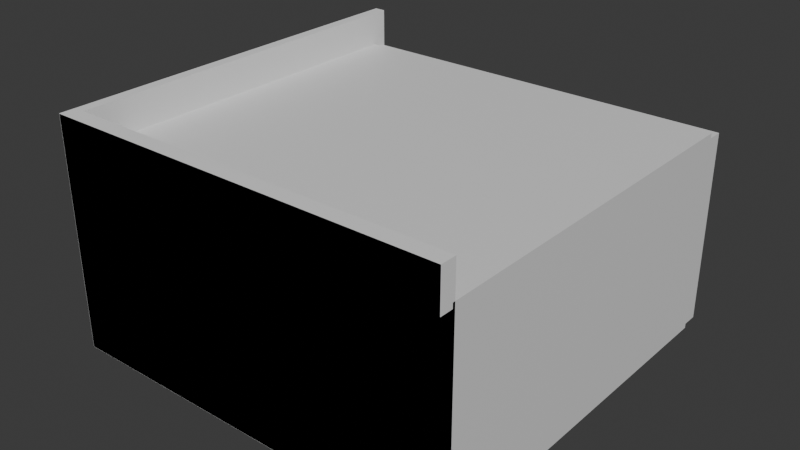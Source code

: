 # Source: FConMiddleSection.blend  (saved by Blender 4.2.67; exported with 4.5.12 LTS)
import bpy
from mathutils import Matrix  # noqa: F401  (used for matrix-valued properties, if any)

bpy.ops.wm.read_factory_settings(use_empty=True)
scene = bpy.context.scene
scene.name = 'Scene'

# ---- collections
col_collection = bpy.data.collections.new('Collection'); scene.collection.children.link(col_collection)
col_export = bpy.data.collections.new('Export'); scene.collection.children.link(col_export)

# ---- materials (node trees are filled in below, after node groups)
mat_material = bpy.data.materials.new('Material')
mat_material.alpha_threshold = 0.0
mat_material.roughness = 0.5
mat_material.line_color = (0.0, 0.0, 0.0, 1.0)

# ---- material node trees
mat_material.use_nodes = True; mat_material.node_tree.nodes.clear()
_N = mat_material.node_tree.nodes; _L = mat_material.node_tree.links
n0 = _N.new('ShaderNodeOutputMaterial'); n0.name = 'Material Output'; n0.location = (300, 300)
n1 = _N.new('ShaderNodeBsdfPrincipled'); n1.name = 'Principled BSDF'; n1.location = (10, 300)
n1.inputs[3].default_value = 1.45
_L.new(n1.outputs[0], n0.inputs[0])
n0.is_active_output = True

# ---- world
world_world = bpy.data.worlds.new('World'); scene.world = world_world
world_world.use_nodes = True; world_world.node_tree.nodes.clear()
_N = world_world.node_tree.nodes; _L = world_world.node_tree.links
n0 = _N.new('ShaderNodeOutputWorld'); n0.name = 'World Output'; n0.location = (300, 300)
n1 = _N.new('ShaderNodeBackground'); n1.name = 'Background'; n1.location = (10, 300)
n1.inputs[0].default_value = (0.05088, 0.05088, 0.05088, 1.0)
_L.new(n1.outputs[0], n0.inputs[0])
n0.is_active_output = True
world_world.color = (0.05088, 0.05088, 0.05088)
world_world.sun_shadow_jitter_overblur = 0.0

# ---- meshes
me_cube_003 = bpy.data.meshes.new('Cube.003')
me_cube_003.from_pydata([(-2.0, -2.0, 0.02995), (-2.0, -2.0, 1.17), (-2.0, -1.953, 0.02995), (-2.0, -1.953, 1.17), (0.0, -2.0, 0.02995), (0.0, -2.0, 1.17), (0.0, -1.923, 0.02995), (0.0, -1.923, 1.17), (-1.945, -1.923, 0.02995), (-1.945, -1.923, 1.17), (-1.975, -2.0, 0.02995), (-1.975, -2.0, 1.17), (-2.0, -0.0004793, 1.17), (-2.0, -0.0004793, 0.02995), (-1.945, -0.0004793, 0.02995), (-1.945, -0.0004793, 1.17)], [], [(0, 1, 3, 2), (8, 9, 7, 6), (6, 7, 5, 4), (10, 11, 1, 0), (8, 6, 4, 10), (9, 3, 1, 11), (7, 9, 11, 5), (2, 8, 10, 0), (4, 5, 11, 10), (8, 2, 13, 14), (13, 12, 15, 14), (3, 9, 15, 12), (2, 3, 12, 13), (9, 8, 14, 15)])
_uv = me_cube_003.uv_layers.new(name='UVMap')
_uv.uv.foreach_set('vector', [0.375, 0.0, 0.625, 0.0, 0.625, 0.25, 0.375, 0.25, 0.375, 0.3032, 0.625, 0.3032, 0.625, 0.5, 0.375, 0.5, 0.375, 0.5, 0.625, 0.5, 0.625, 0.75, 0.375, 0.75, 0.375, 0.9468, 0.625, 0.9468, 0.625, 1.0, 0.375, 1.0, 0.1782, 0.5, 0.375, 0.5, 0.375, 0.75, 0.1782, 0.75, 0.8218, 0.5, 0.875, 0.5, 0.875, 0.75, 0.8218, 0.75, 0.625, 0.5, 0.8218, 0.5, 0.8218, 0.75, 0.625, 0.75, 0.125, 0.5, 0.1782, 0.5, 0.1782, 0.75, 0.125, 0.75, 0.375, 0.75, 0.625, 0.75, 0.625, 0.9468, 0.375, 0.9468, 0.1782, 0.5, 0.125, 0.5, 0.125, 0.5, 0.1782, 0.5, 0.375, 0.25, 0.625, 0.25, 0.625, 0.3032, 0.375, 0.3032, 0.875, 0.5, 0.8218, 0.5, 0.8218, 0.5, 0.875, 0.5, 0.375, 0.25, 0.625, 0.25, 0.625, 0.25, 0.375, 0.25, 0.625, 0.3032, 0.375, 0.3032, 0.375, 0.3032, 0.625, 0.3032])
me_cube_003.update()
me_cube_002 = bpy.data.meshes.new('Cube.002')
me_cube_002.from_pydata([(-2.001, -2.0, 0.02399), (-2.001, -2.0, 1.168), (-2.001, -1.926, 0.02399), (-2.001, -1.926, 1.168), (-0.001425, -2.0, 0.02399), (-0.001425, -2.0, 1.168), (-0.001425, -1.926, 0.02399), (-0.001425, -1.926, 1.168)], [], [(0, 1, 3, 2), (2, 3, 7, 6), (6, 7, 5, 4), (4, 5, 1, 0), (2, 6, 4, 0), (7, 3, 1, 5)])
_uv = me_cube_002.uv_layers.new(name='UVMap')
_uv.uv.foreach_set('vector', [0.375, 0.0, 0.625, 0.0, 0.625, 0.25, 0.375, 0.25, 0.375, 0.25, 0.625, 0.25, 0.625, 0.5, 0.375, 0.5, 0.375, 0.5, 0.625, 0.5, 0.625, 0.75, 0.375, 0.75, 0.375, 0.75, 0.625, 0.75, 0.625, 1.0, 0.375, 1.0, 0.125, 0.5, 0.375, 0.5, 0.375, 0.75, 0.125, 0.75, 0.625, 0.5, 0.875, 0.5, 0.875, 0.75, 0.625, 0.75])
me_cube_002.update()
me_cube = bpy.data.meshes.new('Cube')
me_cube.from_pydata([(0.0, 0.0, 0.9767), (0.0, 0.0, 0.0233), (0.0, -2.0, 0.9767), (0.0, -2.0, 0.0233), (-2.0, 0.0, 0.9767), (-2.0, 0.0, 0.0233), (-2.0, -2.0, 0.9767), (-2.0, -2.0, 0.0233), (-2.0, -1.935, 0.0233), (0.0, -1.935, 0.9767), (-2.0, -1.935, 0.9767), (0.0, -1.935, 0.0233), (-2.0, -0.07907, 0.9767), (0.0, -0.07907, 0.0233), (-2.0, -0.07907, 0.0233), (0.0, -0.07907, 0.9767), (0.0, -0.07907, 1.001), (0.0, -1.935, 1.001), (-2.0, -1.935, 1.001), (-2.0, -0.07907, 1.001), (-2.0, -0.07907, 0.0008976), (-2.0, -1.935, 0.0008976), (0.0, -1.935, 0.0008976), (0.0, -0.07907, 0.0008976), (0.0, 0.0, 0.0233), (-2.0, 0.0, 0.0233), (0.0, 0.0, 0.9767), (-2.0, -2.0, 0.0233), (-2.0, -2.0, 0.9767), (0.0, -2.0, 0.9767), (0.0, -2.0, 0.0233), (-2.0, 0.0, 0.9767), (0.0, 0.0, 0.0233), (-2.0, 0.0, 0.0233), (0.0, 0.0, 0.9767), (-2.0, -2.0, 0.0233), (-2.0, -2.0, 0.9767), (0.0, -2.0, 0.9767), (0.0, -2.0, 0.0233), (-2.0, 0.0, 0.9767), (0.0, 0.0, 0.0233), (-2.0, 0.0, 0.0233), (0.0, 0.0, 0.9767), (-2.0, -2.0, 0.0233), (-2.0, -2.0, 0.9767), (0.0, -2.0, 0.9767), (0.0, -2.0, 0.0233), (-2.0, 0.0, 0.9767), (0.0, 0.0, 0.0233), (-2.0, 0.0, 0.0233), (0.0, 0.0, 0.9767), (-1.874, -2.0, 0.08354), (-1.874, -2.0, 0.9165), (-0.1264, -2.0, 0.9165), (-0.1264, -2.0, 0.08354), (-2.0, 0.0, 0.9767), (-0.119, 0.0, 0.08003), (-1.881, 0.0, 0.08003), (-0.119, 0.0, 0.92), (-1.881, 0.0, 0.92), (-0.119, -0.05658, 0.08003), (-1.881, -0.05658, 0.08003), (-0.119, -0.05658, 0.92), (-1.881, -0.05658, 0.92), (-1.874, -1.924, 0.08354), (-1.874, -1.924, 0.9165), (-0.1264, -1.924, 0.9165), (-0.1264, -1.924, 0.08354)], [], [(9, 10, 6, 2), (4, 0, 26, 31), (14, 12, 4, 5), (8, 11, 3, 7), (11, 9, 2, 3), (1, 5, 25, 24), (13, 15, 9, 11), (11, 8, 21, 22), (7, 6, 10, 8), (10, 9, 17, 18), (0, 4, 12, 15), (5, 1, 13, 14), (1, 0, 15, 13), (8, 10, 12, 14), (16, 19, 18, 17), (9, 15, 16, 17), (15, 12, 19, 16), (12, 10, 18, 19), (20, 23, 22, 21), (14, 13, 23, 20), (8, 14, 20, 21), (13, 11, 22, 23), (27, 30, 38, 35), (26, 24, 32, 34), (7, 3, 30, 27), (2, 6, 28, 29), (3, 2, 29, 30), (0, 1, 24, 26), (5, 4, 31, 25), (6, 7, 27, 28), (37, 36, 44, 45), (39, 34, 42, 47), (25, 31, 39, 33), (28, 27, 35, 36), (24, 25, 33, 32), (31, 26, 34, 39), (29, 28, 36, 37), (30, 29, 37, 38), (40, 41, 49, 48), (44, 43, 51, 52), (38, 37, 45, 46), (34, 32, 40, 42), (35, 38, 46, 43), (33, 39, 47, 41), (36, 35, 43, 44), (32, 33, 41, 40), (53, 52, 65, 66), (55, 50, 58, 59), (47, 42, 50, 55), (45, 44, 52, 53), (46, 45, 53, 54), (42, 40, 48, 50), (43, 46, 54, 51), (41, 47, 55, 49), (57, 59, 63, 61), (50, 48, 56, 58), (49, 55, 59, 57), (48, 49, 57, 56), (61, 63, 62, 60), (56, 57, 61, 60), (59, 58, 62, 63), (58, 56, 60, 62), (67, 66, 65, 64), (54, 53, 66, 67), (51, 54, 67, 64), (52, 51, 64, 65)])
_uv = me_cube.uv_layers.new(name='UVMap')
_uv.uv.foreach_set('vector', [0.625, 0.7321, 0.875, 0.7321, 0.875, 0.75, 0.625, 0.75, 0.875, 0.5, 0.625, 0.5, 0.625, 0.5, 0.875, 0.5, 0.375, 0.2385, 0.625, 0.2385, 0.625, 0.25, 0.375, 0.25, 0.125, 0.7321, 0.375, 0.7321, 0.375, 0.75, 0.125, 0.75, 0.375, 0.7321, 0.625, 0.7321, 0.625, 0.75, 0.375, 0.75, 0.375, 0.5, 0.125, 0.5, 0.125, 0.5, 0.375, 0.5, 0.375, 0.5115, 0.625, 0.5115, 0.625, 0.7321, 0.375, 0.7321, 0.375, 0.7321, 0.125, 0.7321, 0.125, 0.7321, 0.375, 0.7321, 0.375, 0.0, 0.625, 0.0, 0.625, 0.01789, 0.375, 0.01789, 0.875, 0.7321, 0.625, 0.7321, 0.625, 0.7321, 0.875, 0.7321, 0.625, 0.5, 0.875, 0.5, 0.875, 0.5115, 0.625, 0.5115, 0.125, 0.5, 0.375, 0.5, 0.375, 0.5115, 0.125, 0.5115, 0.375, 0.5, 0.625, 0.5, 0.625, 0.5115, 0.375, 0.5115, 0.375, 0.01789, 0.625, 0.01789, 0.625, 0.2385, 0.375, 0.2385, 0.625, 0.5115, 0.875, 0.5115, 0.875, 0.7321, 0.625, 0.7321, 0.625, 0.7321, 0.625, 0.5115, 0.625, 0.5115, 0.625, 0.7321, 0.625, 0.5115, 0.875, 0.5115, 0.875, 0.5115, 0.625, 0.5115, 0.625, 0.2385, 0.625, 0.01789, 0.625, 0.01789, 0.625, 0.2385, 0.125, 0.5115, 0.375, 0.5115, 0.375, 0.7321, 0.125, 0.7321, 0.125, 0.5115, 0.375, 0.5115, 0.375, 0.5115, 0.125, 0.5115, 0.375, 0.01789, 0.375, 0.2385, 0.375, 0.2385, 0.375, 0.01789, 0.375, 0.5115, 0.375, 0.7321, 0.375, 0.7321, 0.375, 0.5115, 0.125, 0.75, 0.375, 0.75, 0.375, 0.75, 0.125, 0.75, 0.625, 0.5, 0.375, 0.5, 0.375, 0.5, 0.625, 0.5, 0.125, 0.75, 0.375, 0.75, 0.375, 0.75, 0.125, 0.75, 0.625, 0.75, 0.875, 0.75, 0.875, 0.75, 0.625, 0.75, 0.375, 0.75, 0.625, 0.75, 0.625, 0.75, 0.375, 0.75, 0.625, 0.5, 0.375, 0.5, 0.375, 0.5, 0.625, 0.5, 0.375, 0.25, 0.625, 0.25, 0.625, 0.25, 0.375, 0.25, 0.625, 0.0, 0.375, 0.0, 0.375, 0.0, 0.625, 0.0, 0.625, 0.75, 0.875, 0.75, 0.875, 0.75, 0.625, 0.75, 0.875, 0.5, 0.625, 0.5, 0.625, 0.5, 0.875, 0.5, 0.375, 0.25, 0.625, 0.25, 0.625, 0.25, 0.375, 0.25, 0.625, 0.0, 0.375, 0.0, 0.375, 0.0, 0.625, 0.0, 0.375, 0.5, 0.125, 0.5, 0.125, 0.5, 0.375, 0.5, 0.875, 0.5, 0.625, 0.5, 0.625, 0.5, 0.875, 0.5, 0.625, 0.75, 0.875, 0.75, 0.875, 0.75, 0.625, 0.75, 0.375, 0.75, 0.625, 0.75, 0.625, 0.75, 0.375, 0.75, 0.375, 0.5, 0.125, 0.5, 0.125, 0.5, 0.375, 0.5, 0.625, 0.0, 0.375, 0.0, 0.375, 0.0, 0.625, 0.0, 0.375, 0.75, 0.625, 0.75, 0.625, 0.75, 0.375, 0.75, 0.625, 0.5, 0.375, 0.5, 0.375, 0.5, 0.625, 0.5, 0.125, 0.75, 0.375, 0.75, 0.375, 0.75, 0.125, 0.75, 0.375, 0.25, 0.625, 0.25, 0.625, 0.25, 0.375, 0.25, 0.625, 0.0, 0.375, 0.0, 0.375, 0.0, 0.625, 0.0, 0.375, 0.5, 0.125, 0.5, 0.125, 0.5, 0.375, 0.5, 0.625, 0.75, 0.875, 0.75, 0.875, 0.75, 0.625, 0.75, 0.875, 0.5, 0.625, 0.5, 0.625, 0.5, 0.875, 0.5, 0.875, 0.5, 0.625, 0.5, 0.625, 0.5, 0.875, 0.5, 0.625, 0.75, 0.875, 0.75, 0.875, 0.75, 0.625, 0.75, 0.375, 0.75, 0.625, 0.75, 0.625, 0.75, 0.375, 0.75, 0.625, 0.5, 0.375, 0.5, 0.375, 0.5, 0.625, 0.5, 0.125, 0.75, 0.375, 0.75, 0.375, 0.75, 0.125, 0.75, 0.375, 0.25, 0.625, 0.25, 0.625, 0.25, 0.375, 0.25, 0.375, 0.25, 0.625, 0.25, 0.625, 0.25, 0.375, 0.25, 0.625, 0.5, 0.375, 0.5, 0.375, 0.5, 0.625, 0.5, 0.375, 0.25, 0.625, 0.25, 0.625, 0.25, 0.375, 0.25, 0.375, 0.5, 0.125, 0.5, 0.125, 0.5, 0.375, 0.5, 0.375, 0.25, 0.625, 0.25, 0.625, 0.5, 0.375, 0.5, 0.375, 0.5, 0.125, 0.5, 0.125, 0.5, 0.375, 0.5, 0.875, 0.5, 0.625, 0.5, 0.625, 0.5, 0.875, 0.5, 0.625, 0.5, 0.375, 0.5, 0.375, 0.5, 0.625, 0.5, 0.375, 0.75, 0.625, 0.75, 0.625, 1.0, 0.375, 1.0, 0.375, 0.75, 0.625, 0.75, 0.625, 0.75, 0.375, 0.75, 0.125, 0.75, 0.375, 0.75, 0.375, 0.75, 0.125, 0.75, 0.625, 0.0, 0.375, 0.0, 0.375, 0.0, 0.625, 0.0])
me_cube.materials.append(mat_material)
me_cube.use_mirror_vertex_groups = False
me_cube.update()

# ---- objects
ob_sm_fconvbarriercorner = bpy.data.objects.new('SM_FConvBarrierCorner', me_cube_003)
ob_sm_fconvbarrierside = bpy.data.objects.new('SM_FConvBarrierSide', me_cube_002)
ob_sm_fconvbelt = bpy.data.objects.new('SM_FConvBelt', me_cube)

# ---- transforms, parenting, visibility, modifiers, constraints
ob_sm_fconvbarriercorner.location = (0.0, 0.0, 0.0)
ob_sm_fconvbarrierside.location = (0.0, 0.0, 0.0)
ob_sm_fconvbelt.location = (0.0, 0.0, 0.0)
ob_sm_fconvbelt.lock_rotations_4d = False
ob_sm_fconvbelt.empty_display_type = 'ARROWS'
ob_sm_fconvbelt.lineart.crease_threshold = 0.0

# ---- collection membership
col_export.objects.link(ob_sm_fconvbarriercorner)
col_export.objects.link(ob_sm_fconvbarrierside)
col_export.objects.link(ob_sm_fconvbelt)

# ---- scene / render settings (as saved in the file)
scene.frame_start = 1; scene.frame_end = 250; scene.frame_set(1)
scene.render.engine = 'BLENDER_EEVEE_NEXT'
scene.render.preview_pixel_size = '2'
bpy.context.view_layer.update()

# ---- added for rendering (the .blend has no active camera and no usable light): camera, sun
cam_auto = bpy.data.cameras.new('AutoCamera')
cam_auto.lens = 50.0
cam_auto.sensor_width = 36.0
cam_auto.clip_end = 1000.0
ob_auto_camera = bpy.data.objects.new('AutoCamera', cam_auto)
scene.collection.objects.link(ob_auto_camera)
ob_auto_camera.location = (1.83213, -4.39965, 2.85175)
ob_auto_camera.rotation_euler = (1.09748, -7.21219e-08, 0.694738)
scene.camera = ob_auto_camera
light_auto_sun = bpy.data.lights.new('AutoSun', 'SUN')
light_auto_sun.energy = 3.0
light_auto_sun.angle = 0.0523599
ob_auto_sun = bpy.data.objects.new('AutoSun', light_auto_sun)
scene.collection.objects.link(ob_auto_sun)
ob_auto_sun.rotation_euler = (0.872665, 0.174533, 0.523599)
bpy.context.view_layer.update()
